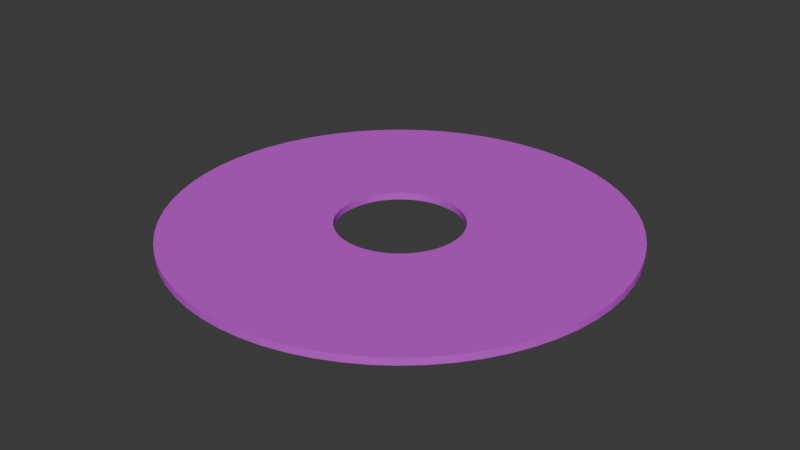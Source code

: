 # Source: paperPunchingRail_textureUnbaked.blend  (saved by Blender 4.5.87; exported with 4.5.12 LTS)
import bpy
from mathutils import Matrix  # noqa: F401  (used for matrix-valued properties, if any)

bpy.ops.wm.read_factory_settings(use_empty=True)
scene = bpy.context.scene
scene.name = 'Scene'

# ---- collections
col_collection = bpy.data.collections.new('Collection'); scene.collection.children.link(col_collection)

# ---- images (referenced by path relative to the original .blend; pixels are not part of the script)
import os
ASSET_DIR = os.environ.get("B2B_ASSET_DIR", "")  # directory of the original .blend (textures are referenced by path, not embedded)
HERE = os.path.dirname(os.path.abspath(__file__))  # packed textures are extracted next to this script under _unpacked/

def load_image(name, relpath, width, height, colorspace="sRGB"):
    """Load a texture the original file referenced (path relative to the .blend, or extracted next to this script)."""
    p = next((c for c in (os.path.join(HERE, relpath), os.path.join(ASSET_DIR, relpath)) if relpath and os.path.exists(c)), "")
    if p:
        img = bpy.data.images.load(p, check_existing=True)
        img.name = name
    else:  # same state as the original file: an image datablock whose file is absent (Cycles renders it pink)
        img = bpy.data.images.new(name, width, height)
        img.source = "FILE"
        img.filepath = "//" + (relpath or name)
    img.colorspace_settings.name = colorspace
    return img
img_bookpages = load_image('bookPages', 'bookPagesTexture.png', 1024, 1024, 'sRGB')

# ---- materials (node trees are filled in below, after node groups)
mat_smallpunchingmaterial = bpy.data.materials.new('smallPunchingMaterial')

# ---- material node trees
mat_smallpunchingmaterial.use_nodes = True; mat_smallpunchingmaterial.node_tree.nodes.clear()
_N = mat_smallpunchingmaterial.node_tree.nodes; _L = mat_smallpunchingmaterial.node_tree.links
n0 = _N.new('ShaderNodeBsdfPrincipled'); n0.name = 'Principled BSDF'; n0.location = (-88, 100)
n0.inputs[2].default_value = 1.0
n0.inputs[3].default_value = 1.0
n1 = _N.new('ShaderNodeOutputMaterial'); n1.name = 'Material Output'; n1.location = (312, 100)
n2 = _N.new('ShaderNodeTexGabor'); n2.name = 'Gabor Texture'; n2.location = (-966, 69)
n2.inputs[1].default_value = -0.2
n2.inputs[2].default_value = 8.6
n2.inputs[3].default_value = 0.6933
n2.inputs[4].default_value = 0.5829
n3 = _N.new('ShaderNodeTexImage'); n3.name = 'Image Texture'; n3.location = (-929, 352)
n3.image = img_bookpages
n4 = _N.new('ShaderNodeBrightContrast'); n4.name = 'Brightness/Contrast'; n4.location = (-469, 220)
n4.inputs[1].default_value = -0.3
n5 = _N.new('ShaderNodeHueSaturation'); n5.name = 'Hue/Saturation/Value'; n5.location = (-278, 128)
n5.inputs[0].default_value = 0.47
n5.inputs[1].default_value = 0.9
_L.new(n0.outputs[0], n1.inputs[0])
_L.new(n3.outputs[0], n4.inputs[0])
_L.new(n5.outputs[0], n0.inputs[0])
_L.new(n4.outputs[0], n5.inputs[4])
n1.is_active_output = True

# ---- world
world_world = bpy.data.worlds.new('World'); scene.world = world_world
world_world.use_nodes = True; world_world.node_tree.nodes.clear()
_N = world_world.node_tree.nodes; _L = world_world.node_tree.links
n0 = _N.new('ShaderNodeOutputWorld'); n0.name = 'World Output'; n0.location = (200, 100)
n1 = _N.new('ShaderNodeBackground'); n1.name = 'Background'; n1.location = (-200, 100)
n1.inputs[0].default_value = (0.05088, 0.05088, 0.05088, 1.0)
_L.new(n1.outputs[0], n0.inputs[0])
n0.is_active_output = True
world_world.color = (0.05088, 0.05088, 0.05088)
world_world.sun_shadow_jitter_overblur = 0.0

# ---- meshes
me_cylinder_002 = bpy.data.meshes.new('Cylinder.002')
me_cylinder_002.from_pydata([(0.0, 1.27, -0.02), (0.0, 1.27, 0.02), (0.1245, 1.264, -0.02), (0.1245, 1.264, 0.02), (0.2478, 1.246, -0.02), (0.2478, 1.246, 0.02), (0.3687, 1.215, -0.02), (0.3687, 1.215, 0.02), (0.486, 1.173, -0.02), (0.486, 1.173, 0.02), (0.5987, 1.12, -0.02), (0.5987, 1.12, 0.02), (0.7056, 1.056, -0.02), (0.7056, 1.056, 0.02), (0.8057, 0.9817, -0.02), (0.8057, 0.9817, 0.02), (0.898, 0.898, -0.02), (0.898, 0.898, 0.02), (0.9817, 0.8057, -0.02), (0.9817, 0.8057, 0.02), (1.056, 0.7056, -0.02), (1.056, 0.7056, 0.02), (1.12, 0.5987, -0.02), (1.12, 0.5987, 0.02), (1.173, 0.486, -0.02), (1.173, 0.486, 0.02), (1.215, 0.3687, -0.02), (1.215, 0.3687, 0.02), (1.246, 0.2478, -0.02), (1.246, 0.2478, 0.02), (1.264, 0.1245, -0.02), (1.264, 0.1245, 0.02), (1.27, 0.0, -0.02), (1.27, 0.0, 0.02), (1.264, -0.1245, -0.02), (1.264, -0.1245, 0.02), (1.246, -0.2478, -0.02), (1.246, -0.2478, 0.02), (1.215, -0.3687, -0.02), (1.215, -0.3687, 0.02), (1.173, -0.486, -0.02), (1.173, -0.486, 0.02), (1.12, -0.5987, -0.02), (1.12, -0.5987, 0.02), (1.056, -0.7056, -0.02), (1.056, -0.7056, 0.02), (0.9817, -0.8057, -0.02), (0.9817, -0.8057, 0.02), (0.898, -0.898, -0.02), (0.898, -0.898, 0.02), (0.8057, -0.9817, -0.02), (0.8057, -0.9817, 0.02), (0.7056, -1.056, -0.02), (0.7056, -1.056, 0.02), (0.5987, -1.12, -0.02), (0.5987, -1.12, 0.02), (0.486, -1.173, -0.02), (0.486, -1.173, 0.02), (0.3687, -1.215, -0.02), (0.3687, -1.215, 0.02), (0.2478, -1.246, -0.02), (0.2478, -1.246, 0.02), (0.1245, -1.264, -0.02), (0.1245, -1.264, 0.02), (0.0, -1.27, -0.02), (0.0, -1.27, 0.02), (-0.1245, -1.264, -0.02), (-0.1245, -1.264, 0.02), (-0.2478, -1.246, -0.02), (-0.2478, -1.246, 0.02), (-0.3687, -1.215, -0.02), (-0.3687, -1.215, 0.02), (-0.486, -1.173, -0.02), (-0.486, -1.173, 0.02), (-0.5987, -1.12, -0.02), (-0.5987, -1.12, 0.02), (-0.7056, -1.056, -0.02), (-0.7056, -1.056, 0.02), (-0.8057, -0.9817, -0.02), (-0.8057, -0.9817, 0.02), (-0.898, -0.898, -0.02), (-0.898, -0.898, 0.02), (-0.9817, -0.8057, -0.02), (-0.9817, -0.8057, 0.02), (-1.056, -0.7056, -0.02), (-1.056, -0.7056, 0.02), (-1.12, -0.5987, -0.02), (-1.12, -0.5987, 0.02), (-1.173, -0.486, -0.02), (-1.173, -0.486, 0.02), (-1.215, -0.3687, -0.02), (-1.215, -0.3687, 0.02), (-1.246, -0.2478, -0.02), (-1.246, -0.2478, 0.02), (-1.264, -0.1245, -0.02), (-1.264, -0.1245, 0.02), (-1.27, 0.0, -0.02), (-1.27, 0.0, 0.02), (-1.264, 0.1245, -0.02), (-1.264, 0.1245, 0.02), (-1.246, 0.2478, -0.02), (-1.246, 0.2478, 0.02), (-1.215, 0.3687, -0.02), (-1.215, 0.3687, 0.02), (-1.173, 0.486, -0.02), (-1.173, 0.486, 0.02), (-1.12, 0.5987, -0.02), (-1.12, 0.5987, 0.02), (-1.056, 0.7056, -0.02), (-1.056, 0.7056, 0.02), (-0.9817, 0.8057, -0.02), (-0.9817, 0.8057, 0.02), (-0.898, 0.898, -0.02), (-0.898, 0.898, 0.02), (-0.8057, 0.9817, -0.02), (-0.8057, 0.9817, 0.02), (-0.7056, 1.056, -0.02), (-0.7056, 1.056, 0.02), (-0.5987, 1.12, -0.02), (-0.5987, 1.12, 0.02), (-0.486, 1.173, -0.02), (-0.486, 1.173, 0.02), (-0.3687, 1.215, -0.02), (-0.3687, 1.215, 0.02), (-0.2478, 1.246, -0.02), (-0.2478, 1.246, 0.02), (-0.1245, 1.264, -0.02), (-0.1245, 1.264, 0.02), (-0.35, 0.0, 0.02), (-0.3483, -0.03431, 0.02), (-0.3483, 0.03431, 0.02), (-0.3349, -0.1016, 0.02), (-0.3349, 0.1016, 0.02), (-0.3234, -0.1339, 0.02), (-0.3433, -0.06828, 0.02), (-0.3433, 0.06828, 0.02), (-0.3087, -0.165, 0.02), (-0.3087, 0.165, 0.02), (-0.2475, -0.2475, 0.02), (-0.2706, -0.222, 0.02), (-0.2706, 0.222, 0.02), (-0.291, -0.1944, 0.02), (-0.291, 0.1944, 0.02), (-0.3234, 0.1339, 0.02), (-0.222, -0.2706, 0.02), (-0.222, 0.2706, 0.02), (-0.165, -0.3087, 0.02), (-0.165, 0.3087, 0.02), (-0.1944, -0.291, 0.02), (-0.1944, 0.291, 0.02), (-0.06828, -0.3433, 0.02), (-0.1016, -0.3349, 0.02), (-0.1016, 0.3349, 0.02), (-0.03431, 0.3483, 0.02), (0.03431, 0.3483, 0.02), (0.0, 0.35, 0.02), (-0.06828, 0.3433, 0.02), (-0.1339, -0.3234, 0.02), (-0.1339, 0.3234, 0.02), (-0.2475, 0.2475, 0.02), (-0.03431, -0.3483, 0.02), (0.0, -0.35, 0.02), (0.03431, -0.3483, 0.02), (0.1016, -0.3349, 0.02), (0.06828, -0.3433, 0.02), (0.06828, 0.3433, 0.02), (0.165, -0.3087, 0.02), (0.1339, 0.3234, 0.02), (0.222, 0.2706, 0.02), (0.222, -0.2706, 0.02), (0.1944, 0.291, 0.02), (0.1944, -0.291, 0.02), (0.165, 0.3087, 0.02), (0.1339, -0.3234, 0.02), (0.1016, 0.3349, 0.02), (0.2706, -0.222, 0.02), (0.2475, 0.2475, 0.02), (0.2706, 0.222, 0.02), (0.3087, 0.165, 0.02), (0.3087, -0.165, 0.02), (0.291, 0.1944, 0.02), (0.291, -0.1944, 0.02), (0.3349, -0.1016, 0.02), (0.3349, 0.1016, 0.02), (0.35, 0.0, 0.02), (0.3483, 0.03431, 0.02), (0.3483, -0.03431, 0.02), (0.3433, 0.06828, 0.02), (0.3234, -0.1339, 0.02), (0.3433, -0.06828, 0.02), (0.3234, 0.1339, 0.02), (0.2475, -0.2475, 0.02), (-0.03431, 0.3483, -0.02), (0.0, 0.35, -0.02), (0.03431, 0.3483, -0.02), (0.1016, 0.3349, -0.02), (0.06828, -0.3433, -0.02), (0.06828, 0.3433, -0.02), (0.1339, -0.3234, -0.02), (0.165, -0.3087, -0.02), (0.222, 0.2706, -0.02), (0.1944, -0.291, -0.02), (0.1944, 0.291, -0.02), (0.222, -0.2706, -0.02), (0.165, 0.3087, -0.02), (0.1016, -0.3349, -0.02), (0.1339, 0.3234, -0.02), (0.2475, -0.2475, -0.02), (0.2706, 0.222, -0.02), (0.3087, -0.165, -0.02), (0.291, -0.1944, -0.02), (0.3087, 0.165, -0.02), (0.2706, -0.222, -0.02), (0.291, 0.1944, -0.02), (0.3349, -0.1016, -0.02), (0.3349, 0.1016, -0.02), (0.35, 0.0, -0.02), (0.3483, 0.03431, -0.02), (0.3483, -0.03431, -0.02), (0.3433, 0.06828, -0.02), (0.3234, -0.1339, -0.02), (0.3433, -0.06828, -0.02), (0.3234, 0.1339, -0.02), (0.2475, 0.2475, -0.02), (-0.35, 0.0, -0.02), (-0.3483, -0.03431, -0.02), (-0.3483, 0.03431, -0.02), (-0.3349, -0.1016, -0.02), (-0.3349, 0.1016, -0.02), (-0.3234, -0.1339, -0.02), (-0.3433, -0.06828, -0.02), (-0.3433, 0.06828, -0.02), (-0.3087, -0.165, -0.02), (-0.3087, 0.165, -0.02), (-0.2706, -0.222, -0.02), (-0.2706, 0.222, -0.02), (-0.291, -0.1944, -0.02), (-0.291, 0.1944, -0.02), (-0.2475, -0.2475, -0.02), (-0.3234, 0.1339, -0.02), (-0.222, -0.2706, -0.02), (-0.222, 0.2706, -0.02), (-0.1339, 0.3234, -0.02), (-0.165, -0.3087, -0.02), (-0.165, 0.3087, -0.02), (-0.1944, -0.291, -0.02), (-0.1944, 0.291, -0.02), (-0.06828, 0.3433, -0.02), (-0.1016, -0.3349, -0.02), (-0.1016, 0.3349, -0.02), (-0.03431, -0.3483, -0.02), (0.03431, -0.3483, -0.02), (0.0, -0.35, -0.02), (-0.06828, -0.3433, -0.02), (-0.1339, -0.3234, -0.02), (-0.2475, 0.2475, -0.02)], [], [(0, 1, 3, 2), (2, 3, 5, 4), (4, 5, 7, 6), (6, 7, 9, 8), (8, 9, 11, 10), (10, 11, 13, 12), (12, 13, 15, 14), (14, 15, 17, 16), (16, 17, 19, 18), (18, 19, 21, 20), (20, 21, 23, 22), (22, 23, 25, 24), (24, 25, 27, 26), (26, 27, 29, 28), (28, 29, 31, 30), (30, 31, 33, 32), (32, 33, 35, 34), (34, 35, 37, 36), (36, 37, 39, 38), (38, 39, 41, 40), (40, 41, 43, 42), (42, 43, 45, 44), (44, 45, 47, 46), (46, 47, 49, 48), (48, 49, 51, 50), (50, 51, 53, 52), (52, 53, 55, 54), (54, 55, 57, 56), (56, 57, 59, 58), (58, 59, 61, 60), (60, 61, 63, 62), (62, 63, 65, 64), (64, 65, 67, 66), (66, 67, 69, 68), (68, 69, 71, 70), (70, 71, 73, 72), (72, 73, 75, 74), (74, 75, 77, 76), (76, 77, 79, 78), (78, 79, 81, 80), (80, 81, 83, 82), (82, 83, 85, 84), (84, 85, 87, 86), (86, 87, 89, 88), (88, 89, 91, 90), (90, 91, 93, 92), (92, 93, 95, 94), (94, 95, 97, 96), (96, 97, 99, 98), (98, 99, 101, 100), (100, 101, 103, 102), (102, 103, 105, 104), (104, 105, 107, 106), (106, 107, 109, 108), (108, 109, 111, 110), (110, 111, 113, 112), (112, 113, 115, 114), (114, 115, 117, 116), (116, 117, 119, 118), (118, 119, 121, 120), (120, 121, 123, 122), (122, 123, 125, 124), (81, 79, 77, 75, 73, 71, 69, 150, 151, 157, 146, 148, 144, 138, 139, 141, 136, 133, 131, 134, 129, 128, 130, 135, 101, 99, 97, 95, 93, 91, 89, 87, 85, 83), (49, 47, 45, 43, 41, 39, 37, 35, 33, 31, 29, 27, 25, 23, 21, 19, 17, 15, 13, 11, 9, 7, 5, 3, 1, 127, 125, 123, 121, 119, 117, 115, 113, 111, 109, 107, 105, 103, 101, 135, 132, 143, 137, 142, 140, 159, 145, 149, 147, 158, 152, 156, 153, 155, 154, 165, 174, 167, 172, 170, 168, 176, 177, 180, 178, 190, 183, 187, 185, 184, 186, 189, 182, 188, 179, 181, 175, 191, 169, 171, 166, 173, 163, 164, 162, 161, 160, 150, 69, 67, 65, 63, 61, 59, 57, 55, 53, 51), (124, 125, 127, 126), (126, 127, 1, 0), (126, 0, 2, 4, 6, 8, 10, 12, 14, 16, 18, 20, 22, 24, 26, 28, 30, 32, 34, 36, 38, 40, 42, 44, 46, 48, 50, 52, 54, 56, 58, 60, 62, 64, 66, 68, 70, 72, 74, 76, 78, 80, 82, 84, 86, 88, 90, 92, 94, 225, 230, 227, 229, 232, 236, 234, 238, 240, 245, 243, 254, 248, 253, 250, 252, 251, 196, 205, 198, 199, 201, 203, 207, 212, 210, 209, 220, 214, 221, 218, 216, 217, 219, 215, 222, 211, 213, 208, 223, 200, 202, 204, 206, 195, 197, 194, 193, 192), (225, 94, 96, 98, 100, 102, 104, 106, 108, 110, 112, 114, 116, 118, 120, 122, 124, 126, 192, 247, 249, 242, 244, 246, 241, 255, 235, 237, 233, 239, 228, 231, 226, 224), (194, 154, 155, 193), (197, 165, 154, 194), (195, 174, 165, 197), (206, 167, 174, 195), (204, 172, 167, 206), (202, 170, 172, 204), (200, 168, 170, 202), (223, 176, 168, 200), (177, 176, 223, 208), (180, 177, 208, 213), (178, 180, 213, 211), (190, 178, 211, 222), (183, 190, 222, 215), (187, 183, 215, 219), (185, 187, 219, 217), (184, 185, 217, 216), (186, 184, 216, 218), (189, 186, 218, 221), (182, 189, 221, 214), (188, 182, 214, 220), (179, 188, 220, 209), (181, 179, 209, 210), (175, 181, 210, 212), (191, 175, 212, 207), (169, 191, 207, 203), (171, 169, 203, 201), (166, 171, 201, 199), (173, 166, 199, 198), (163, 173, 198, 205), (164, 163, 205, 196), (162, 164, 196, 251), (161, 162, 251, 252), (160, 161, 252, 250), (150, 160, 250, 253), (151, 150, 253, 248), (157, 151, 248, 254), (146, 157, 254, 243), (148, 146, 243, 245), (144, 148, 245, 240), (138, 144, 240, 238), (234, 139, 138, 238), (236, 141, 139, 234), (232, 136, 141, 236), (229, 133, 136, 232), (227, 131, 133, 229), (230, 134, 131, 227), (225, 129, 134, 230), (224, 128, 129, 225), (226, 130, 128, 224), (231, 135, 130, 226), (228, 132, 135, 231), (239, 143, 132, 228), (233, 137, 143, 239), (237, 142, 137, 233), (235, 140, 142, 237), (255, 159, 140, 235), (241, 145, 159, 255), (246, 149, 145, 241), (244, 147, 149, 246), (242, 158, 147, 244), (249, 152, 158, 242), (247, 156, 152, 249), (192, 153, 156, 247), (193, 155, 153, 192)])
_uv = me_cylinder_002.uv_layers.new(name='UVMap')
_uv.uv.foreach_set('vector', [0.52, 0.5613, 0.5126, 0.5613, 0.5126, 0.5379, 0.52, 0.5379, 0.52, 0.5379, 0.5126, 0.5379, 0.5126, 0.5147, 0.52, 0.5147, 0.52, 0.5147, 0.5126, 0.5147, 0.5126, 0.4918, 0.52, 0.4918, 0.52, 0.4918, 0.5126, 0.4918, 0.5126, 0.4695, 0.52, 0.4695, 0.52, 0.4695, 0.5126, 0.4695, 0.5126, 0.448, 0.52, 0.448, 0.52, 0.448, 0.5126, 0.448, 0.5126, 0.4274, 0.52, 0.4274, 0.52, 0.4274, 0.5126, 0.4274, 0.5126, 0.408, 0.52, 0.408, 0.52, 0.408, 0.5126, 0.408, 0.5126, 0.39, 0.52, 0.39, 0.5526, 0.6928, 0.5452, 0.6928, 0.5452, 0.6747, 0.5526, 0.6747, 0.5526, 0.6747, 0.5452, 0.6747, 0.5452, 0.6553, 0.5526, 0.6553, 0.5526, 0.6553, 0.5452, 0.6553, 0.5452, 0.6348, 0.5526, 0.6348, 0.5526, 0.6348, 0.5452, 0.6348, 0.5452, 0.6132, 0.5526, 0.6132, 0.5526, 0.6132, 0.5452, 0.6132, 0.5452, 0.5909, 0.5526, 0.5909, 0.5526, 0.5909, 0.5452, 0.5909, 0.5452, 0.568, 0.5526, 0.568, 0.5526, 0.568, 0.5452, 0.568, 0.5452, 0.5448, 0.5526, 0.5448, 0.5526, 0.5448, 0.5452, 0.5448, 0.5452, 0.5214, 0.5526, 0.5214, 0.5526, 0.5214, 0.5452, 0.5214, 0.5452, 0.4982, 0.5526, 0.4982, 0.5526, 0.4982, 0.5452, 0.4982, 0.5452, 0.4754, 0.5526, 0.4754, 0.5526, 0.4754, 0.5452, 0.4754, 0.5452, 0.453, 0.5526, 0.453, 0.5526, 0.453, 0.5452, 0.453, 0.5452, 0.4315, 0.5526, 0.4315, 0.5526, 0.4315, 0.5452, 0.4315, 0.5452, 0.4109, 0.5526, 0.4109, 0.5526, 0.4109, 0.5452, 0.4109, 0.5452, 0.3915, 0.5526, 0.3915, 0.5526, 0.3915, 0.5452, 0.3915, 0.5452, 0.3735, 0.5526, 0.3735, 0.5526, 0.3484, 0.5452, 0.3484, 0.5452, 0.3319, 0.5526, 0.3319, 0.5526, 0.3319, 0.5452, 0.3319, 0.5452, 0.3138, 0.5526, 0.3138, 0.5526, 0.3138, 0.5452, 0.3138, 0.5452, 0.2944, 0.5526, 0.2944, 0.5526, 0.2944, 0.5452, 0.2944, 0.5452, 0.2738, 0.5526, 0.2738, 0.5526, 0.2738, 0.5452, 0.2738, 0.5452, 0.2523, 0.5526, 0.2523, 0.5526, 0.2523, 0.5452, 0.2523, 0.5452, 0.23, 0.5526, 0.23, 0.5526, 0.23, 0.5452, 0.23, 0.5452, 0.2071, 0.5526, 0.2071, 0.5526, 0.2071, 0.5452, 0.2071, 0.5452, 0.1839, 0.5526, 0.1839, 0.5526, 0.1839, 0.5452, 0.1839, 0.5452, 0.1605, 0.5526, 0.1605, 0.5526, 0.1605, 0.5452, 0.1605, 0.5452, 0.1373, 0.5526, 0.1373, 0.5526, 0.1373, 0.5452, 0.1373, 0.5452, 0.1144, 0.5526, 0.1144, 0.5526, 0.1144, 0.5452, 0.1144, 0.5452, 0.09212, 0.5526, 0.09212, 0.5526, 0.09212, 0.5452, 0.09212, 0.5452, 0.07056, 0.5526, 0.07056, 0.5526, 0.07056, 0.5452, 0.07056, 0.5452, 0.04999, 0.5526, 0.04999, 0.5526, 0.04999, 0.5452, 0.04999, 0.5452, 0.03059, 0.5526, 0.03059, 0.5526, 0.03059, 0.5452, 0.03059, 0.5452, 0.01256, 0.5526, 0.01256, 0.52, 0.3648, 0.5126, 0.3648, 0.5126, 0.3484, 0.52, 0.3484, 0.52, 0.3484, 0.5126, 0.3484, 0.5126, 0.3303, 0.52, 0.3303, 0.52, 0.3303, 0.5126, 0.3303, 0.5126, 0.3109, 0.52, 0.3109, 0.52, 0.3109, 0.5126, 0.3109, 0.5126, 0.2903, 0.52, 0.2903, 0.52, 0.2903, 0.5126, 0.2903, 0.5126, 0.2688, 0.52, 0.2688, 0.52, 0.2688, 0.5126, 0.2688, 0.5126, 0.2465, 0.52, 0.2465, 0.52, 0.2465, 0.5126, 0.2465, 0.5126, 0.2236, 0.52, 0.2236, 0.52, 0.2236, 0.5126, 0.2236, 0.5126, 0.2004, 0.52, 0.2004, 0.52, 0.2004, 0.5126, 0.2004, 0.5126, 0.177, 0.52, 0.177, 0.52, 0.177, 0.5126, 0.177, 0.5126, 0.1538, 0.52, 0.1538, 0.52, 0.1538, 0.5126, 0.1538, 0.5126, 0.1309, 0.52, 0.1309, 0.52, 0.1309, 0.5126, 0.1309, 0.5126, 0.1086, 0.52, 0.1086, 0.52, 0.1086, 0.5126, 0.1086, 0.5126, 0.08706, 0.52, 0.08706, 0.52, 0.08706, 0.5126, 0.08706, 0.5126, 0.06648, 0.52, 0.06648, 0.52, 0.06648, 0.5126, 0.06648, 0.5126, 0.04709, 0.52, 0.04709, 0.52, 0.04709, 0.5126, 0.04709, 0.5126, 0.02905, 0.52, 0.02905, 0.52, 0.02905, 0.5126, 0.02905, 0.5126, 0.01256, 0.52, 0.01256, 0.52, 0.7258, 0.5126, 0.7258, 0.5126, 0.7093, 0.52, 0.7093, 0.52, 0.7093, 0.5126, 0.7093, 0.5126, 0.6912, 0.52, 0.6912, 0.52, 0.6912, 0.5126, 0.6912, 0.5126, 0.6718, 0.52, 0.6718, 0.52, 0.6718, 0.5126, 0.6718, 0.5126, 0.6513, 0.52, 0.6513, 0.52, 0.6513, 0.5126, 0.6513, 0.5126, 0.6297, 0.52, 0.6297, 0.52, 0.6297, 0.5126, 0.6297, 0.5126, 0.6074, 0.52, 0.6074, 0.4096, 0.07385, 0.4261, 0.09035, 0.4409, 0.1084, 0.4539, 0.1278, 0.4649, 0.1484, 0.4738, 0.1699, 0.4806, 0.1922, 0.3136, 0.2341, 0.3117, 0.2279, 0.3092, 0.222, 0.3062, 0.2163, 0.3026, 0.211, 0.2985, 0.206, 0.294, 0.2015, 0.289, 0.1974, 0.2837, 0.1938, 0.278, 0.1908, 0.2721, 0.1883, 0.2659, 0.1864, 0.2596, 0.1852, 0.2532, 0.1846, 0.2468, 0.1846, 0.2404, 0.1852, 0.2341, 0.1864, 0.1922, 0.01939, 0.2151, 0.01484, 0.2383, 0.01256, 0.2617, 0.01256, 0.2849, 0.01484, 0.3078, 0.01939, 0.3301, 0.02617, 0.3516, 0.03509, 0.3722, 0.04609, 0.3916, 0.05905, 0.4261, 0.4096, 0.4097, 0.4261, 0.3916, 0.4409, 0.3722, 0.4539, 0.3516, 0.4649, 0.3301, 0.4738, 0.3078, 0.4806, 0.2849, 0.4852, 0.2617, 0.4874, 0.2383, 0.4874, 0.2151, 0.4852, 0.1922, 0.4806, 0.1699, 0.4738, 0.1484, 0.4649, 0.1278, 0.4539, 0.1084, 0.4409, 0.09035, 0.4261, 0.07385, 0.4097, 0.05905, 0.3916, 0.04609, 0.3722, 0.03509, 0.3516, 0.02617, 0.3301, 0.01939, 0.3078, 0.01484, 0.2849, 0.01256, 0.2617, 0.01256, 0.2383, 0.01484, 0.2151, 0.01939, 0.1922, 0.02617, 0.1699, 0.03509, 0.1484, 0.04609, 0.1278, 0.05905, 0.1084, 0.07385, 0.09035, 0.09035, 0.07385, 0.1084, 0.05905, 0.1278, 0.04609, 0.1484, 0.03509, 0.1699, 0.02617, 0.1922, 0.01939, 0.2341, 0.1864, 0.2279, 0.1883, 0.222, 0.1908, 0.2163, 0.1938, 0.211, 0.1974, 0.206, 0.2015, 0.2015, 0.206, 0.1974, 0.211, 0.1938, 0.2163, 0.1908, 0.222, 0.1883, 0.2279, 0.1864, 0.2341, 0.1852, 0.2404, 0.1846, 0.2468, 0.1846, 0.2532, 0.1852, 0.2596, 0.1864, 0.2659, 0.1883, 0.2721, 0.1908, 0.278, 0.1938, 0.2837, 0.1974, 0.289, 0.2015, 0.294, 0.206, 0.2985, 0.211, 0.3026, 0.2163, 0.3062, 0.222, 0.3092, 0.2279, 0.3117, 0.2341, 0.3136, 0.2404, 0.3148, 0.2468, 0.3154, 0.2532, 0.3154, 0.2596, 0.3148, 0.2659, 0.3136, 0.2721, 0.3117, 0.278, 0.3092, 0.2837, 0.3062, 0.289, 0.3026, 0.294, 0.2985, 0.2985, 0.294, 0.3026, 0.289, 0.3062, 0.2837, 0.3092, 0.278, 0.3117, 0.2721, 0.3136, 0.2659, 0.3148, 0.2596, 0.3154, 0.2532, 0.3154, 0.2468, 0.3148, 0.2404, 0.3136, 0.2341, 0.4806, 0.1922, 0.4852, 0.2151, 0.4874, 0.2383, 0.4874, 0.2617, 0.4852, 0.2849, 0.4806, 0.3078, 0.4738, 0.3301, 0.4649, 0.3516, 0.4539, 0.3722, 0.4409, 0.3916, 0.52, 0.6074, 0.5126, 0.6074, 0.5126, 0.5845, 0.52, 0.5845, 0.52, 0.5845, 0.5126, 0.5845, 0.5126, 0.5613, 0.52, 0.5613, 0.01484, 0.7849, 0.01256, 0.7617, 0.01256, 0.7383, 0.01484, 0.7151, 0.01939, 0.6922, 0.02617, 0.6699, 0.03509, 0.6484, 0.04609, 0.6278, 0.05905, 0.6084, 0.07385, 0.5904, 0.09035, 0.5739, 0.1084, 0.5591, 0.1278, 0.5461, 0.1484, 0.5351, 0.1699, 0.5262, 0.1922, 0.5194, 0.2151, 0.5148, 0.2383, 0.5126, 0.2617, 0.5126, 0.2849, 0.5148, 0.3078, 0.5194, 0.3301, 0.5262, 0.3516, 0.5351, 0.3722, 0.5461, 0.3916, 0.5591, 0.4096, 0.5739, 0.4261, 0.5903, 0.4409, 0.6084, 0.4539, 0.6278, 0.4649, 0.6484, 0.4738, 0.6699, 0.4806, 0.6922, 0.4852, 0.7151, 0.4874, 0.7383, 0.4874, 0.7617, 0.4852, 0.7849, 0.4806, 0.8078, 0.4738, 0.8301, 0.4649, 0.8516, 0.4539, 0.8722, 0.4409, 0.8916, 0.4261, 0.9096, 0.4097, 0.9261, 0.3916, 0.9409, 0.3722, 0.9539, 0.3516, 0.9649, 0.3301, 0.9738, 0.3078, 0.9806, 0.2849, 0.9852, 0.2596, 0.8148, 0.2659, 0.8136, 0.2721, 0.8117, 0.278, 0.8092, 0.2837, 0.8062, 0.289, 0.8026, 0.294, 0.7985, 0.2985, 0.794, 0.3026, 0.789, 0.3062, 0.7837, 0.3092, 0.778, 0.3117, 0.7721, 0.3136, 0.7659, 0.3148, 0.7596, 0.3154, 0.7532, 0.3154, 0.7468, 0.3148, 0.7404, 0.3136, 0.7341, 0.3117, 0.7279, 0.3092, 0.722, 0.3062, 0.7163, 0.3026, 0.711, 0.2985, 0.706, 0.294, 0.7015, 0.289, 0.6974, 0.2837, 0.6938, 0.278, 0.6908, 0.2721, 0.6883, 0.2659, 0.6864, 0.2596, 0.6852, 0.2532, 0.6846, 0.2468, 0.6846, 0.2404, 0.6852, 0.2341, 0.6864, 0.2279, 0.6883, 0.222, 0.6908, 0.2163, 0.6938, 0.211, 0.6974, 0.206, 0.7015, 0.2015, 0.706, 0.1974, 0.711, 0.1938, 0.7163, 0.1908, 0.722, 0.1883, 0.7279, 0.1864, 0.7341, 0.1852, 0.7404, 0.1846, 0.7468, 0.1846, 0.7532, 0.1852, 0.7596, 0.2596, 0.8148, 0.2849, 0.9852, 0.2617, 0.9874, 0.2383, 0.9874, 0.2151, 0.9852, 0.1922, 0.9806, 0.1699, 0.9738, 0.1484, 0.9649, 0.1278, 0.9539, 0.1084, 0.9409, 0.09035, 0.9261, 0.07385, 0.9097, 0.05905, 0.8916, 0.04609, 0.8722, 0.03509, 0.8516, 0.02617, 0.8301, 0.01939, 0.8078, 0.01484, 0.7849, 0.1852, 0.7596, 0.1864, 0.7659, 0.1883, 0.7721, 0.1908, 0.778, 0.1938, 0.7837, 0.1974, 0.789, 0.2015, 0.794, 0.206, 0.7985, 0.211, 0.8026, 0.2163, 0.8062, 0.222, 0.8092, 0.2279, 0.8117, 0.2341, 0.8136, 0.2404, 0.8148, 0.2468, 0.8154, 0.2532, 0.8154, 0.5526, 0.8982, 0.5452, 0.8982, 0.5452, 0.8918, 0.5526, 0.8918, 0.5526, 0.9045, 0.5452, 0.9045, 0.5452, 0.8982, 0.5526, 0.8982, 0.5526, 0.9107, 0.5452, 0.9107, 0.5452, 0.9045, 0.5526, 0.9045, 0.5526, 0.9166, 0.5452, 0.9166, 0.5452, 0.9107, 0.5526, 0.9107, 0.5526, 0.9223, 0.5452, 0.9223, 0.5452, 0.9166, 0.5526, 0.9166, 0.5526, 0.9276, 0.5452, 0.9276, 0.5452, 0.9223, 0.5526, 0.9223, 0.5526, 0.9326, 0.5452, 0.9326, 0.5452, 0.9276, 0.5526, 0.9276, 0.5526, 0.7224, 0.5452, 0.7224, 0.5452, 0.7179, 0.5526, 0.7179, 0.5452, 0.7274, 0.5452, 0.7224, 0.5526, 0.7224, 0.5526, 0.7274, 0.5452, 0.7327, 0.5452, 0.7274, 0.5526, 0.7274, 0.5526, 0.7327, 0.5452, 0.7384, 0.5452, 0.7327, 0.5526, 0.7327, 0.5526, 0.7384, 0.5452, 0.7443, 0.5452, 0.7384, 0.5526, 0.7384, 0.5526, 0.7443, 0.5452, 0.7505, 0.5452, 0.7443, 0.5526, 0.7443, 0.5526, 0.7505, 0.5452, 0.7568, 0.5452, 0.7505, 0.5526, 0.7505, 0.5526, 0.7568, 0.5452, 0.7632, 0.5452, 0.7568, 0.5526, 0.7568, 0.5526, 0.7632, 0.5452, 0.7696, 0.5452, 0.7632, 0.5526, 0.7632, 0.5526, 0.7696, 0.5452, 0.776, 0.5452, 0.7696, 0.5526, 0.7696, 0.5526, 0.776, 0.5452, 0.7823, 0.5452, 0.776, 0.5526, 0.776, 0.5526, 0.7823, 0.5452, 0.7885, 0.5452, 0.7823, 0.5526, 0.7823, 0.5526, 0.7885, 0.5452, 0.7944, 0.5452, 0.7885, 0.5526, 0.7885, 0.5526, 0.7944, 0.5452, 0.8001, 0.5452, 0.7944, 0.5526, 0.7944, 0.5526, 0.8001, 0.5452, 0.8054, 0.5452, 0.8001, 0.5526, 0.8001, 0.5526, 0.8054, 0.5452, 0.8104, 0.5452, 0.8054, 0.5526, 0.8054, 0.5526, 0.8104, 0.5452, 0.815, 0.5452, 0.8104, 0.5526, 0.8104, 0.5526, 0.815, 0.5778, 0.0171, 0.5778, 0.01256, 0.5852, 0.01256, 0.5852, 0.0171, 0.5778, 0.02207, 0.5778, 0.0171, 0.5852, 0.0171, 0.5852, 0.02207, 0.5778, 0.02742, 0.5778, 0.02207, 0.5852, 0.02207, 0.5852, 0.02742, 0.5778, 0.03309, 0.5778, 0.02742, 0.5852, 0.02742, 0.5852, 0.03309, 0.5778, 0.03903, 0.5778, 0.03309, 0.5852, 0.03309, 0.5852, 0.03903, 0.5778, 0.04518, 0.5778, 0.03903, 0.5852, 0.03903, 0.5852, 0.04518, 0.5778, 0.05149, 0.5778, 0.04518, 0.5852, 0.04518, 0.5852, 0.05149, 0.5778, 0.05789, 0.5778, 0.05149, 0.5852, 0.05149, 0.5852, 0.05789, 0.5778, 0.06432, 0.5778, 0.05789, 0.5852, 0.05789, 0.5852, 0.06432, 0.5778, 0.07071, 0.5778, 0.06432, 0.5852, 0.06432, 0.5852, 0.07071, 0.5778, 0.07702, 0.5778, 0.07071, 0.5852, 0.07071, 0.5852, 0.07702, 0.5778, 0.08317, 0.5778, 0.07702, 0.5852, 0.07702, 0.5852, 0.08317, 0.5778, 0.08911, 0.5778, 0.08317, 0.5852, 0.08317, 0.5852, 0.08911, 0.5778, 0.09478, 0.5778, 0.08911, 0.5852, 0.08911, 0.5852, 0.09478, 0.5778, 0.1001, 0.5778, 0.09478, 0.5852, 0.09478, 0.5852, 0.1001, 0.5778, 0.1051, 0.5778, 0.1001, 0.5852, 0.1001, 0.5852, 0.1051, 0.5852, 0.1352, 0.5778, 0.1352, 0.5778, 0.1302, 0.5852, 0.1302, 0.5852, 0.1405, 0.5778, 0.1405, 0.5778, 0.1352, 0.5852, 0.1352, 0.5852, 0.1462, 0.5778, 0.1462, 0.5778, 0.1405, 0.5852, 0.1405, 0.5852, 0.1521, 0.5778, 0.1521, 0.5778, 0.1462, 0.5852, 0.1462, 0.5852, 0.1583, 0.5778, 0.1583, 0.5778, 0.1521, 0.5852, 0.1521, 0.5852, 0.1646, 0.5778, 0.1646, 0.5778, 0.1583, 0.5852, 0.1583, 0.5852, 0.171, 0.5778, 0.171, 0.5778, 0.1646, 0.5852, 0.1646, 0.5852, 0.1774, 0.5778, 0.1774, 0.5778, 0.171, 0.5852, 0.171, 0.5852, 0.1838, 0.5778, 0.1838, 0.5778, 0.1774, 0.5852, 0.1774, 0.5852, 0.1901, 0.5778, 0.1901, 0.5778, 0.1838, 0.5852, 0.1838, 0.5852, 0.1963, 0.5778, 0.1963, 0.5778, 0.1901, 0.5852, 0.1901, 0.5852, 0.2022, 0.5778, 0.2022, 0.5778, 0.1963, 0.5852, 0.1963, 0.5852, 0.2079, 0.5778, 0.2079, 0.5778, 0.2022, 0.5852, 0.2022, 0.5852, 0.2132, 0.5778, 0.2132, 0.5778, 0.2079, 0.5852, 0.2079, 0.5852, 0.2182, 0.5778, 0.2182, 0.5778, 0.2132, 0.5852, 0.2132, 0.5526, 0.8446, 0.5452, 0.8446, 0.5452, 0.8401, 0.5526, 0.8401, 0.5526, 0.8496, 0.5452, 0.8496, 0.5452, 0.8446, 0.5526, 0.8446, 0.5526, 0.8549, 0.5452, 0.8549, 0.5452, 0.8496, 0.5526, 0.8496, 0.5526, 0.8606, 0.5452, 0.8606, 0.5452, 0.8549, 0.5526, 0.8549, 0.5526, 0.8665, 0.5452, 0.8665, 0.5452, 0.8606, 0.5526, 0.8606, 0.5526, 0.8727, 0.5452, 0.8727, 0.5452, 0.8665, 0.5526, 0.8665, 0.5526, 0.879, 0.5452, 0.879, 0.5452, 0.8727, 0.5526, 0.8727, 0.5526, 0.8854, 0.5452, 0.8854, 0.5452, 0.879, 0.5526, 0.879, 0.5526, 0.8918, 0.5452, 0.8918, 0.5452, 0.8854, 0.5526, 0.8854])
me_cylinder_002.materials.append(mat_smallpunchingmaterial)
me_cylinder_002.update()

# ---- objects
ob_cylinder = bpy.data.objects.new('Cylinder', me_cylinder_002)

# ---- transforms, parenting, visibility, modifiers, constraints
ob_cylinder.location = (0.0, 0.0, 0.0)

# ---- collection membership
col_collection.objects.link(ob_cylinder)

# ---- scene / render settings (as saved in the file)
scene.frame_start = 1; scene.frame_end = 250; scene.frame_set(1)
scene.render.engine = 'BLENDER_EEVEE_NEXT'
bpy.context.view_layer.update()

# ---- added for rendering (the .blend has no active camera and no usable light): camera, sun
cam_auto = bpy.data.cameras.new('AutoCamera')
cam_auto.lens = 50.0
cam_auto.sensor_width = 36.0
cam_auto.clip_end = 1000.0
ob_auto_camera = bpy.data.objects.new('AutoCamera', cam_auto)
scene.collection.objects.link(ob_auto_camera)
ob_auto_camera.location = (3.32371, -3.98845, 2.65897)
ob_auto_camera.rotation_euler = (1.09748, -7.21219e-08, 0.694738)
scene.camera = ob_auto_camera
light_auto_sun = bpy.data.lights.new('AutoSun', 'SUN')
light_auto_sun.energy = 3.0
light_auto_sun.angle = 0.0523599
ob_auto_sun = bpy.data.objects.new('AutoSun', light_auto_sun)
scene.collection.objects.link(ob_auto_sun)
ob_auto_sun.rotation_euler = (0.872665, 0.174533, 0.523599)
bpy.context.view_layer.update()
